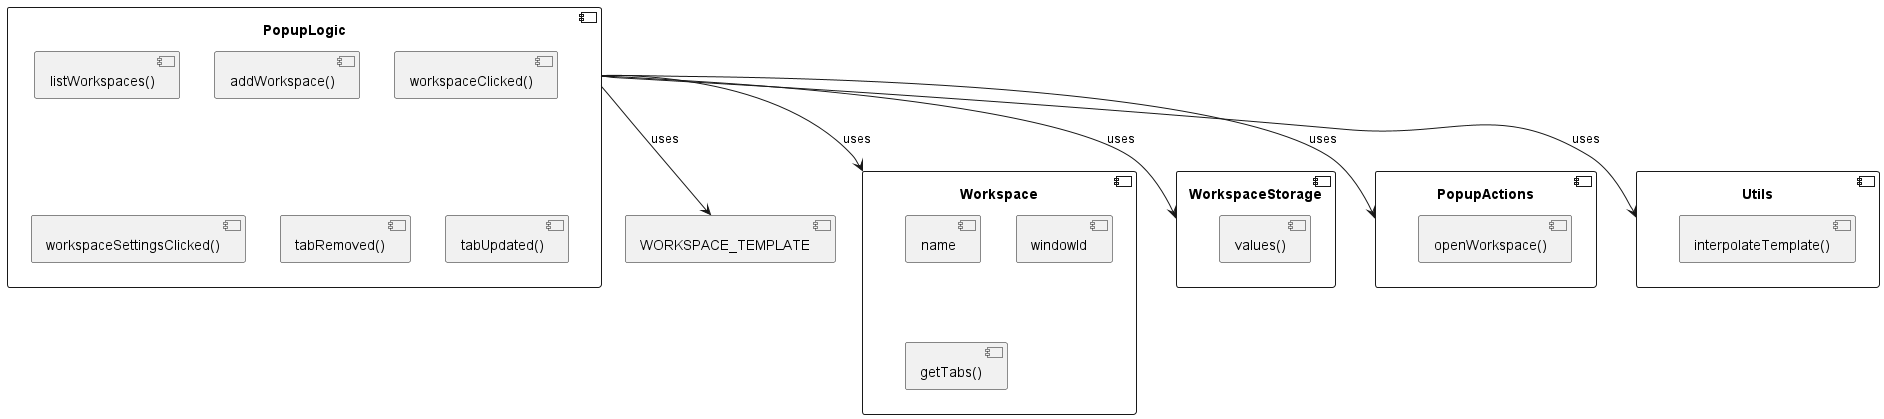

The diagram above was rendered by PlantUML. Its source (embedded in the PNG):
@startuml component-popup-logic
component [PopupLogic] {
  [listWorkspaces()]
  [addWorkspace()]
  [workspaceClicked()]
  [workspaceSettingsClicked()]
  [tabRemoved()]
  [tabUpdated()]
}

component [Workspace] {
  [name]
  [windowId]
  [getTabs()]
}

component [WorkspaceStorage] {
  [values()]
}

component [PopupActions] {
  [openWorkspace()]
}

component [Utils] {
  [interpolateTemplate()]
}

component [WORKSPACE_TEMPLATE]

PopupLogic --> Workspace : uses
PopupLogic --> WorkspaceStorage : uses
PopupLogic --> PopupActions : uses
PopupLogic --> Utils : uses
PopupLogic --> WORKSPACE_TEMPLATE : uses
@enduml